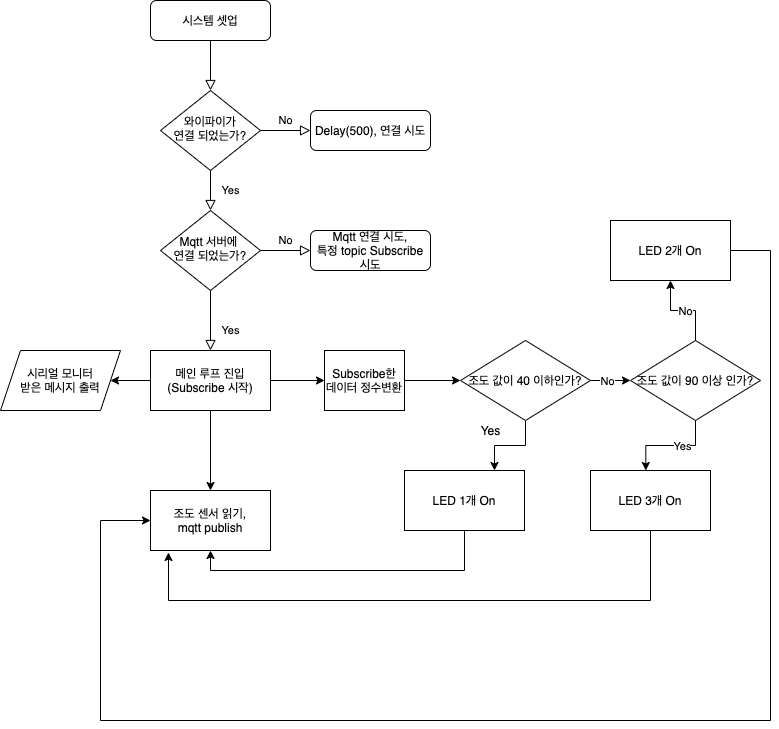

The diagram above was exported from draw.io. Its source (the exported page's mxGraphModel, read from the mxfile embedded in the PNG):
<mxGraphModel dx="1186" dy="676" grid="1" gridSize="10" guides="1" tooltips="1" connect="1" arrows="1" fold="1" page="1" pageScale="1" pageWidth="827" pageHeight="1169" background="#FFFFFF" math="0" shadow="0">
  <root>
    <mxCell id="WIyWlLk6GJQsqaUBKTNV-0" />
    <mxCell id="WIyWlLk6GJQsqaUBKTNV-1" parent="WIyWlLk6GJQsqaUBKTNV-0" />
    <mxCell id="WIyWlLk6GJQsqaUBKTNV-2" value="" style="rounded=0;html=1;jettySize=auto;orthogonalLoop=1;fontSize=11;endArrow=block;endFill=0;endSize=8;strokeWidth=1;shadow=0;labelBackgroundColor=none;edgeStyle=orthogonalEdgeStyle;" parent="WIyWlLk6GJQsqaUBKTNV-1" source="WIyWlLk6GJQsqaUBKTNV-3" target="WIyWlLk6GJQsqaUBKTNV-6" edge="1">
      <mxGeometry relative="1" as="geometry" />
    </mxCell>
    <mxCell id="WIyWlLk6GJQsqaUBKTNV-3" value="시스템 셋업" style="rounded=1;whiteSpace=wrap;html=1;fontSize=12;glass=0;strokeWidth=1;shadow=0;" parent="WIyWlLk6GJQsqaUBKTNV-1" vertex="1">
      <mxGeometry x="160" y="80" width="120" height="40" as="geometry" />
    </mxCell>
    <mxCell id="WIyWlLk6GJQsqaUBKTNV-4" value="Yes" style="rounded=0;html=1;jettySize=auto;orthogonalLoop=1;fontSize=11;endArrow=block;endFill=0;endSize=8;strokeWidth=1;shadow=0;labelBackgroundColor=none;edgeStyle=orthogonalEdgeStyle;" parent="WIyWlLk6GJQsqaUBKTNV-1" source="WIyWlLk6GJQsqaUBKTNV-6" target="WIyWlLk6GJQsqaUBKTNV-10" edge="1">
      <mxGeometry y="20" relative="1" as="geometry">
        <mxPoint as="offset" />
      </mxGeometry>
    </mxCell>
    <mxCell id="WIyWlLk6GJQsqaUBKTNV-5" value="No" style="edgeStyle=orthogonalEdgeStyle;rounded=0;html=1;jettySize=auto;orthogonalLoop=1;fontSize=11;endArrow=block;endFill=0;endSize=8;strokeWidth=1;shadow=0;labelBackgroundColor=none;" parent="WIyWlLk6GJQsqaUBKTNV-1" source="WIyWlLk6GJQsqaUBKTNV-6" target="WIyWlLk6GJQsqaUBKTNV-7" edge="1">
      <mxGeometry y="10" relative="1" as="geometry">
        <mxPoint as="offset" />
      </mxGeometry>
    </mxCell>
    <mxCell id="WIyWlLk6GJQsqaUBKTNV-6" value="와이파이가&lt;br&gt;연결 되었는가?" style="rhombus;whiteSpace=wrap;html=1;shadow=0;fontFamily=Helvetica;fontSize=12;align=center;strokeWidth=1;spacing=6;spacingTop=-4;" parent="WIyWlLk6GJQsqaUBKTNV-1" vertex="1">
      <mxGeometry x="170" y="170" width="100" height="80" as="geometry" />
    </mxCell>
    <mxCell id="WIyWlLk6GJQsqaUBKTNV-7" value="Delay(500), 연결 시도" style="rounded=1;whiteSpace=wrap;html=1;fontSize=12;glass=0;strokeWidth=1;shadow=0;" parent="WIyWlLk6GJQsqaUBKTNV-1" vertex="1">
      <mxGeometry x="320" y="190" width="120" height="40" as="geometry" />
    </mxCell>
    <mxCell id="WIyWlLk6GJQsqaUBKTNV-8" value="Yes" style="rounded=0;html=1;jettySize=auto;orthogonalLoop=1;fontSize=11;endArrow=block;endFill=0;endSize=8;strokeWidth=1;shadow=0;labelBackgroundColor=none;edgeStyle=orthogonalEdgeStyle;" parent="WIyWlLk6GJQsqaUBKTNV-1" source="WIyWlLk6GJQsqaUBKTNV-10" edge="1">
      <mxGeometry x="0.3333" y="20" relative="1" as="geometry">
        <mxPoint as="offset" />
        <mxPoint x="220" y="430" as="targetPoint" />
      </mxGeometry>
    </mxCell>
    <mxCell id="WIyWlLk6GJQsqaUBKTNV-9" value="No" style="edgeStyle=orthogonalEdgeStyle;rounded=0;html=1;jettySize=auto;orthogonalLoop=1;fontSize=11;endArrow=block;endFill=0;endSize=8;strokeWidth=1;shadow=0;labelBackgroundColor=none;" parent="WIyWlLk6GJQsqaUBKTNV-1" source="WIyWlLk6GJQsqaUBKTNV-10" target="WIyWlLk6GJQsqaUBKTNV-12" edge="1">
      <mxGeometry y="10" relative="1" as="geometry">
        <mxPoint as="offset" />
      </mxGeometry>
    </mxCell>
    <mxCell id="WIyWlLk6GJQsqaUBKTNV-10" value="Mqtt 서버에&amp;nbsp;&lt;br&gt;연결 되었는가?" style="rhombus;whiteSpace=wrap;html=1;shadow=0;fontFamily=Helvetica;fontSize=12;align=center;strokeWidth=1;spacing=6;spacingTop=-4;" parent="WIyWlLk6GJQsqaUBKTNV-1" vertex="1">
      <mxGeometry x="170" y="290" width="100" height="80" as="geometry" />
    </mxCell>
    <mxCell id="WIyWlLk6GJQsqaUBKTNV-12" value="Mqtt 연결 시도,&lt;br&gt;특정 topic Subscribe 시도" style="rounded=1;whiteSpace=wrap;html=1;fontSize=12;glass=0;strokeWidth=1;shadow=0;" parent="WIyWlLk6GJQsqaUBKTNV-1" vertex="1">
      <mxGeometry x="320" y="310" width="120" height="40" as="geometry" />
    </mxCell>
    <mxCell id="es-eWGvLGmNqoOOxMbdY-5" value="" style="edgeStyle=orthogonalEdgeStyle;rounded=0;orthogonalLoop=1;jettySize=auto;html=1;" edge="1" parent="WIyWlLk6GJQsqaUBKTNV-1" source="es-eWGvLGmNqoOOxMbdY-1" target="es-eWGvLGmNqoOOxMbdY-4">
      <mxGeometry relative="1" as="geometry" />
    </mxCell>
    <mxCell id="es-eWGvLGmNqoOOxMbdY-7" value="" style="edgeStyle=orthogonalEdgeStyle;rounded=0;orthogonalLoop=1;jettySize=auto;html=1;entryX=0;entryY=0.5;entryDx=0;entryDy=0;" edge="1" parent="WIyWlLk6GJQsqaUBKTNV-1" source="es-eWGvLGmNqoOOxMbdY-1" target="es-eWGvLGmNqoOOxMbdY-29">
      <mxGeometry relative="1" as="geometry">
        <mxPoint x="320" y="460" as="targetPoint" />
      </mxGeometry>
    </mxCell>
    <mxCell id="es-eWGvLGmNqoOOxMbdY-26" value="" style="edgeStyle=orthogonalEdgeStyle;rounded=0;orthogonalLoop=1;jettySize=auto;html=1;" edge="1" parent="WIyWlLk6GJQsqaUBKTNV-1" source="es-eWGvLGmNqoOOxMbdY-1" target="es-eWGvLGmNqoOOxMbdY-25">
      <mxGeometry relative="1" as="geometry" />
    </mxCell>
    <mxCell id="es-eWGvLGmNqoOOxMbdY-1" value="메인 루프 진입&lt;br&gt;(Subscribe 시작)" style="rounded=0;whiteSpace=wrap;html=1;" vertex="1" parent="WIyWlLk6GJQsqaUBKTNV-1">
      <mxGeometry x="160" y="430" width="120" height="60" as="geometry" />
    </mxCell>
    <mxCell id="es-eWGvLGmNqoOOxMbdY-4" value="조도 센서 읽기,&lt;br&gt;mqtt publish" style="rounded=0;whiteSpace=wrap;html=1;" vertex="1" parent="WIyWlLk6GJQsqaUBKTNV-1">
      <mxGeometry x="160" y="570" width="120" height="60" as="geometry" />
    </mxCell>
    <mxCell id="es-eWGvLGmNqoOOxMbdY-12" value="" style="edgeStyle=orthogonalEdgeStyle;rounded=0;orthogonalLoop=1;jettySize=auto;html=1;" edge="1" parent="WIyWlLk6GJQsqaUBKTNV-1" source="es-eWGvLGmNqoOOxMbdY-6" target="es-eWGvLGmNqoOOxMbdY-11">
      <mxGeometry relative="1" as="geometry" />
    </mxCell>
    <mxCell id="es-eWGvLGmNqoOOxMbdY-17" value="No" style="edgeLabel;html=1;align=center;verticalAlign=middle;resizable=0;points=[];" vertex="1" connectable="0" parent="es-eWGvLGmNqoOOxMbdY-12">
      <mxGeometry x="-0.2208" relative="1" as="geometry">
        <mxPoint as="offset" />
      </mxGeometry>
    </mxCell>
    <mxCell id="es-eWGvLGmNqoOOxMbdY-31" style="edgeStyle=orthogonalEdgeStyle;rounded=0;orthogonalLoop=1;jettySize=auto;html=1;exitX=0.5;exitY=1;exitDx=0;exitDy=0;entryX=0.75;entryY=0;entryDx=0;entryDy=0;" edge="1" parent="WIyWlLk6GJQsqaUBKTNV-1" source="es-eWGvLGmNqoOOxMbdY-6" target="es-eWGvLGmNqoOOxMbdY-9">
      <mxGeometry relative="1" as="geometry" />
    </mxCell>
    <mxCell id="es-eWGvLGmNqoOOxMbdY-6" value="조도 값이 40 이하인가?" style="rhombus;whiteSpace=wrap;html=1;rounded=0;" vertex="1" parent="WIyWlLk6GJQsqaUBKTNV-1">
      <mxGeometry x="470" y="420" width="130" height="80" as="geometry" />
    </mxCell>
    <mxCell id="es-eWGvLGmNqoOOxMbdY-22" style="edgeStyle=orthogonalEdgeStyle;rounded=0;orthogonalLoop=1;jettySize=auto;html=1;exitX=0.5;exitY=1;exitDx=0;exitDy=0;entryX=0.5;entryY=1;entryDx=0;entryDy=0;" edge="1" parent="WIyWlLk6GJQsqaUBKTNV-1" source="es-eWGvLGmNqoOOxMbdY-9" target="es-eWGvLGmNqoOOxMbdY-4">
      <mxGeometry relative="1" as="geometry" />
    </mxCell>
    <mxCell id="es-eWGvLGmNqoOOxMbdY-9" value="LED 1개 On" style="rounded=0;whiteSpace=wrap;html=1;" vertex="1" parent="WIyWlLk6GJQsqaUBKTNV-1">
      <mxGeometry x="414" y="550" width="120" height="60" as="geometry" />
    </mxCell>
    <mxCell id="es-eWGvLGmNqoOOxMbdY-13" style="edgeStyle=orthogonalEdgeStyle;rounded=0;orthogonalLoop=1;jettySize=auto;html=1;exitX=0.5;exitY=1;exitDx=0;exitDy=0;" edge="1" parent="WIyWlLk6GJQsqaUBKTNV-1" source="es-eWGvLGmNqoOOxMbdY-11">
      <mxGeometry relative="1" as="geometry">
        <mxPoint x="655.3333333333335" y="550" as="targetPoint" />
      </mxGeometry>
    </mxCell>
    <mxCell id="es-eWGvLGmNqoOOxMbdY-18" value="Yes&lt;br&gt;" style="edgeLabel;html=1;align=center;verticalAlign=middle;resizable=0;points=[];" vertex="1" connectable="0" parent="es-eWGvLGmNqoOOxMbdY-13">
      <mxGeometry x="-0.2252" relative="1" as="geometry">
        <mxPoint as="offset" />
      </mxGeometry>
    </mxCell>
    <mxCell id="es-eWGvLGmNqoOOxMbdY-15" style="edgeStyle=orthogonalEdgeStyle;rounded=0;orthogonalLoop=1;jettySize=auto;html=1;" edge="1" parent="WIyWlLk6GJQsqaUBKTNV-1" source="es-eWGvLGmNqoOOxMbdY-11" target="es-eWGvLGmNqoOOxMbdY-16">
      <mxGeometry relative="1" as="geometry">
        <mxPoint x="700" y="370" as="targetPoint" />
      </mxGeometry>
    </mxCell>
    <mxCell id="es-eWGvLGmNqoOOxMbdY-19" value="No" style="edgeLabel;html=1;align=center;verticalAlign=middle;resizable=0;points=[];" vertex="1" connectable="0" parent="es-eWGvLGmNqoOOxMbdY-15">
      <mxGeometry x="-0.0389" relative="1" as="geometry">
        <mxPoint as="offset" />
      </mxGeometry>
    </mxCell>
    <mxCell id="es-eWGvLGmNqoOOxMbdY-11" value="조도 값이 90 이상 인가?" style="rhombus;whiteSpace=wrap;html=1;rounded=0;" vertex="1" parent="WIyWlLk6GJQsqaUBKTNV-1">
      <mxGeometry x="640" y="420" width="130" height="80" as="geometry" />
    </mxCell>
    <mxCell id="es-eWGvLGmNqoOOxMbdY-23" style="edgeStyle=orthogonalEdgeStyle;rounded=0;orthogonalLoop=1;jettySize=auto;html=1;exitX=0.5;exitY=1;exitDx=0;exitDy=0;entryX=0.15;entryY=1.033;entryDx=0;entryDy=0;entryPerimeter=0;" edge="1" parent="WIyWlLk6GJQsqaUBKTNV-1" source="es-eWGvLGmNqoOOxMbdY-14" target="es-eWGvLGmNqoOOxMbdY-4">
      <mxGeometry relative="1" as="geometry">
        <mxPoint x="150" y="770" as="targetPoint" />
        <Array as="points">
          <mxPoint x="660" y="680" />
          <mxPoint x="178" y="680" />
        </Array>
      </mxGeometry>
    </mxCell>
    <mxCell id="es-eWGvLGmNqoOOxMbdY-14" value="LED 3개 On" style="rounded=0;whiteSpace=wrap;html=1;" vertex="1" parent="WIyWlLk6GJQsqaUBKTNV-1">
      <mxGeometry x="600" y="550" width="120" height="60" as="geometry" />
    </mxCell>
    <mxCell id="es-eWGvLGmNqoOOxMbdY-24" style="edgeStyle=orthogonalEdgeStyle;rounded=0;orthogonalLoop=1;jettySize=auto;html=1;exitX=1;exitY=0.5;exitDx=0;exitDy=0;entryX=0;entryY=0.5;entryDx=0;entryDy=0;" edge="1" parent="WIyWlLk6GJQsqaUBKTNV-1" source="es-eWGvLGmNqoOOxMbdY-16" target="es-eWGvLGmNqoOOxMbdY-4">
      <mxGeometry relative="1" as="geometry">
        <mxPoint x="160" y="740" as="targetPoint" />
        <Array as="points">
          <mxPoint x="780" y="330" />
          <mxPoint x="780" y="800" />
          <mxPoint x="110" y="800" />
          <mxPoint x="110" y="600" />
        </Array>
      </mxGeometry>
    </mxCell>
    <mxCell id="es-eWGvLGmNqoOOxMbdY-16" value="LED 2개 On" style="rounded=0;whiteSpace=wrap;html=1;" vertex="1" parent="WIyWlLk6GJQsqaUBKTNV-1">
      <mxGeometry x="620" y="300" width="120" height="60" as="geometry" />
    </mxCell>
    <mxCell id="es-eWGvLGmNqoOOxMbdY-25" value="시리얼 모니터&lt;br&gt;받은 메시지 출력" style="shape=parallelogram;perimeter=parallelogramPerimeter;whiteSpace=wrap;html=1;fixedSize=1;rounded=0;" vertex="1" parent="WIyWlLk6GJQsqaUBKTNV-1">
      <mxGeometry x="10" y="430" width="120" height="60" as="geometry" />
    </mxCell>
    <mxCell id="es-eWGvLGmNqoOOxMbdY-10" value="Yes" style="text;html=1;align=center;verticalAlign=middle;resizable=0;points=[];autosize=1;" vertex="1" parent="WIyWlLk6GJQsqaUBKTNV-1">
      <mxGeometry x="480" y="500" width="40" height="20" as="geometry" />
    </mxCell>
    <mxCell id="es-eWGvLGmNqoOOxMbdY-32" style="edgeStyle=orthogonalEdgeStyle;rounded=0;orthogonalLoop=1;jettySize=auto;html=1;exitX=1;exitY=0.5;exitDx=0;exitDy=0;entryX=0;entryY=0.5;entryDx=0;entryDy=0;" edge="1" parent="WIyWlLk6GJQsqaUBKTNV-1" source="es-eWGvLGmNqoOOxMbdY-29" target="es-eWGvLGmNqoOOxMbdY-6">
      <mxGeometry relative="1" as="geometry" />
    </mxCell>
    <mxCell id="es-eWGvLGmNqoOOxMbdY-29" value="Subscribe한&lt;br&gt;데이터 정수변환" style="rounded=0;whiteSpace=wrap;html=1;" vertex="1" parent="WIyWlLk6GJQsqaUBKTNV-1">
      <mxGeometry x="334" y="430" width="80" height="60" as="geometry" />
    </mxCell>
  </root>
</mxGraphModel>